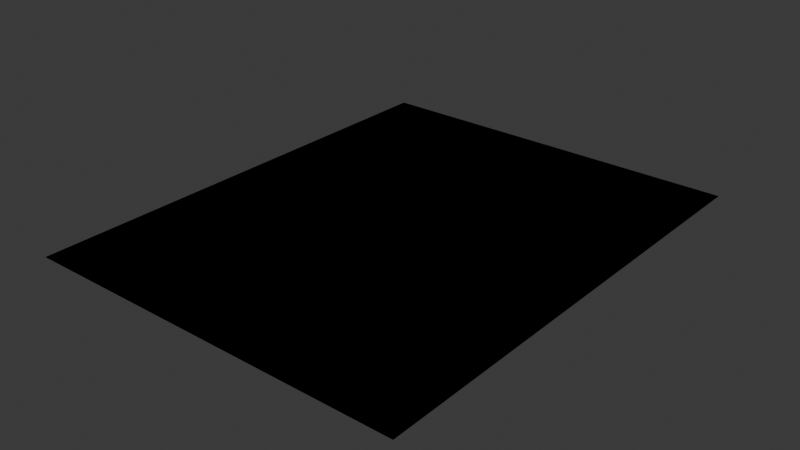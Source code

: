 # Source: scroll_fixed.blend  (saved by Blender 4.0.36; exported with 4.5.12 LTS)
import bpy
from mathutils import Matrix  # noqa: F401  (used for matrix-valued properties, if any)

bpy.ops.wm.read_factory_settings(use_empty=True)
scene = bpy.context.scene
scene.name = 'Scene'

# ---- collections
col_collection = bpy.data.collections.new('Collection'); scene.collection.children.link(col_collection)

# ---- node groups
ng_auto_smooth = bpy.data.node_groups.new('Auto Smooth', 'GeometryNodeTree')
_s = ng_auto_smooth.interface.new_socket(name='Geometry', in_out='OUTPUT', socket_type='NodeSocketGeometry')
_s = ng_auto_smooth.interface.new_socket(name='Geometry', in_out='INPUT', socket_type='NodeSocketGeometry')
_s = ng_auto_smooth.interface.new_socket(name='Angle', in_out='INPUT', socket_type='NodeSocketFloat')
_s.subtype = 'ANGLE'
_s.min_value = 0.0
_s.max_value = 3.142
ng_auto_smooth.is_modifier = True
_N = ng_auto_smooth.nodes; _L = ng_auto_smooth.links
n0 = _N.new('NodeGroupOutput'); n0.name = 'Group Output'; n0.location = (480, -100)
n1 = _N.new('NodeGroupInput'); n1.name = 'Group Input'; n1.location = (-420, -300)
n2 = _N.new('NodeGroupInput'); n2.name = 'Group Input.001'; n2.location = (-60, -100)
n3 = _N.new('GeometryNodeSetShadeSmooth'); n3.name = 'Set Shade Smooth'; n3.location = (120, -100)
n3.domain = 'EDGE'
n4 = _N.new('GeometryNodeSetShadeSmooth'); n4.name = 'Set Shade Smooth.001'; n4.location = (300, -100)
n5 = _N.new('GeometryNodeInputMeshEdgeAngle'); n5.name = 'Edge Angle'; n5.location = (-420, -220)
n6 = _N.new('GeometryNodeInputEdgeSmooth'); n6.name = 'Is Edge Smooth'; n6.location = (-60, -160)
n7 = _N.new('GeometryNodeInputShadeSmooth'); n7.name = 'Is Face Smooth'; n7.location = (-240, -340)
n8 = _N.new('FunctionNodeBooleanMath'); n8.name = 'Boolean Math'; n8.location = (-60, -220)
n9 = _N.new('FunctionNodeCompare'); n9.name = 'Compare'; n9.location = (-240, -180)
n9.operation = 'LESS_EQUAL'
_L.new(n5.outputs[0], n9.inputs[0])
_L.new(n4.outputs[0], n0.inputs[0])
_L.new(n1.outputs[1], n9.inputs[1])
_L.new(n9.outputs[0], n8.inputs[0])
_L.new(n7.outputs[0], n8.inputs[1])
_L.new(n2.outputs[0], n3.inputs[0])
_L.new(n6.outputs[0], n3.inputs[1])
_L.new(n3.outputs[0], n4.inputs[0])
_L.new(n8.outputs[0], n3.inputs[2])
n0.is_active_output = True

# ---- world
world_world = bpy.data.worlds.new('World'); scene.world = world_world
world_world.use_nodes = True; world_world.node_tree.nodes.clear()
_N = world_world.node_tree.nodes; _L = world_world.node_tree.links
n0 = _N.new('ShaderNodeOutputWorld'); n0.name = 'World Output'; n0.location = (300, 300)
n1 = _N.new('ShaderNodeBackground'); n1.name = 'Background'; n1.location = (10, 300)
n1.inputs[0].default_value = (0.05088, 0.05088, 0.05088, 1.0)
_L.new(n1.outputs[0], n0.inputs[0])
n0.is_active_output = True
world_world.color = (0.05088, 0.05088, 0.05088)
world_world.use_sun_shadow = False
world_world.sun_shadow_jitter_overblur = 0.0

# ---- meshes
me_plane_002 = bpy.data.meshes.new('Plane.002')
me_plane_002.from_pydata([(-1.782, 0.06551, 0.0), (1.782, 0.06551, 0.0), (-1.782, -0.03973, 0.0), (-1.782, -0.1375, 0.0), (-1.782, -0.2352, 0.0), (-1.782, -0.3329, 0.0), (-1.782, -0.4306, 0.0), (-1.782, -0.5284, 0.0), (-1.782, -0.6261, 0.0), (-1.782, -0.7238, 0.0), (-1.782, -0.8215, 0.0), (-1.782, -0.9192, 0.0), (-1.782, -1.017, 0.0), (-1.782, -1.115, 0.0), (-1.782, -1.212, 0.0), (-1.782, -1.31, 0.0), (-1.782, -1.408, 0.0), (-1.782, -1.506, 0.0), (-1.782, -1.603, 0.0), (-1.782, -1.701, 0.0), (-1.782, -1.799, 0.0), (-1.782, -1.896, 0.0), (-1.782, -1.994, 0.0), (-1.782, -2.092, 0.0), (-1.782, -2.19, 0.0), (-1.782, -2.287, 0.0), (-1.782, -2.385, 0.0), (-1.782, -2.483, 0.0), (-1.782, -2.581, 0.0), (-1.782, -2.678, 0.0), (-1.782, -2.776, 0.0), (-1.782, -2.874, 0.0), (-1.782, -2.971, 0.0), (-1.782, -3.069, 0.0), (-1.782, -3.167, 0.0), (-1.782, -3.265, 0.0), (-1.782, -3.362, 0.0), (-1.782, -3.46, 0.0), (-1.782, -3.558, 0.0), (-1.782, -3.656, 0.0), (-1.782, -3.753, 0.0), (-1.782, -3.851, 0.0), (-1.782, -3.949, 0.0), (-1.782, -4.046, 0.0), (-1.782, -4.144, 0.0), (-1.782, -4.242, 0.0), (-1.782, -4.34, 0.0), (1.782, -4.34, 0.0), (1.782, -4.242, 0.0), (1.782, -4.144, 0.0), (1.782, -4.046, 0.0), (1.782, -3.949, 0.0), (1.782, -3.851, 0.0), (1.782, -3.753, 0.0), (1.782, -3.656, 0.0), (1.782, -3.558, 0.0), (1.782, -3.46, 0.0), (1.782, -3.362, 0.0), (1.782, -3.265, 0.0), (1.782, -3.167, 0.0), (1.782, -3.069, 0.0), (1.782, -2.971, 0.0), (1.782, -2.874, 0.0), (1.782, -2.776, 0.0), (1.782, -2.678, 0.0), (1.782, -2.581, 0.0), (1.782, -2.483, 0.0), (1.782, -2.385, 0.0), (1.782, -2.287, 0.0), (1.782, -2.19, 0.0), (1.782, -2.092, 0.0), (1.782, -1.994, 0.0), (1.782, -1.896, 0.0), (1.782, -1.799, 0.0), (1.782, -1.701, 0.0), (1.782, -1.603, 0.0), (1.782, -1.506, 0.0), (1.782, -1.408, 0.0), (1.782, -1.31, 0.0), (1.782, -1.212, 0.0), (1.782, -1.115, 0.0), (1.782, -1.017, 0.0), (1.782, -0.9192, 0.0), (1.782, -0.8215, 0.0), (1.782, -0.7238, 0.0), (1.782, -0.6261, 0.0), (1.782, -0.5284, 0.0), (1.782, -0.4306, 0.0), (1.782, -0.3329, 0.0), (1.782, -0.2352, 0.0), (1.782, -0.1375, 0.0), (1.782, -0.03973, 0.0), (1.782, -0.03973, 0.0), (1.782, 0.06551, 0.0), (-1.782, 0.06551, 0.0), (-1.782, -0.03973, 0.0), (-1.782, -0.1375, 0.0), (-1.782, -0.2352, 0.0), (-1.782, -0.3329, 0.0), (-1.782, -0.4306, 0.0), (-1.782, -0.5284, 0.0), (-1.782, -0.6261, 0.0), (-1.782, -0.7238, 0.0), (-1.782, -0.8215, 0.0), (-1.782, -0.9192, 0.0), (-1.782, -1.017, 0.0), (-1.782, -1.115, 0.0), (-1.782, -1.212, 0.0), (-1.782, -1.31, 0.0), (-1.782, -1.408, 0.0), (-1.782, -1.506, 0.0), (-1.782, -1.603, 0.0), (-1.782, -1.701, 0.0), (-1.782, -1.799, 0.0), (-1.782, -1.896, 0.0), (-1.782, -1.994, 0.0), (-1.782, -2.092, 0.0), (-1.782, -2.19, 0.0), (-1.782, -2.287, 0.0), (-1.782, -2.385, 0.0), (-1.782, -2.483, 0.0), (-1.782, -2.581, 0.0), (-1.782, -2.678, 0.0), (-1.782, -2.776, 0.0), (-1.782, -2.874, 0.0), (-1.782, -2.971, 0.0), (-1.782, -3.069, 0.0), (-1.782, -3.167, 0.0), (-1.782, -3.265, 0.0), (-1.782, -3.362, 0.0), (-1.782, -3.46, 0.0), (-1.782, -3.558, 0.0), (-1.782, -3.656, 0.0), (-1.782, -3.753, 0.0), (-1.782, -3.851, 0.0), (-1.782, -3.949, 0.0), (-1.782, -4.046, 0.0), (-1.782, -4.144, 0.0), (-1.782, -4.242, 0.0), (-1.782, -4.34, 0.0), (1.782, -4.34, 0.0), (1.782, -4.242, 0.0), (1.782, -4.144, 0.0), (1.782, -4.046, 0.0), (1.782, -3.949, 0.0), (1.782, -3.851, 0.0), (1.782, -3.753, 0.0), (1.782, -3.656, 0.0), (1.782, -3.558, 0.0), (1.782, -3.46, 0.0), (1.782, -3.362, 0.0), (1.782, -3.265, 0.0), (1.782, -3.167, 0.0), (1.782, -3.069, 0.0), (1.782, -2.971, 0.0), (1.782, -2.874, 0.0), (1.782, -2.776, 0.0), (1.782, -2.678, 0.0), (1.782, -2.581, 0.0), (1.782, -2.483, 0.0), (1.782, -2.385, 0.0), (1.782, -2.287, 0.0), (1.782, -2.19, 0.0), (1.782, -2.092, 0.0), (1.782, -1.994, 0.0), (1.782, -1.896, 0.0), (1.782, -1.799, 0.0), (1.782, -1.701, 0.0), (1.782, -1.603, 0.0), (1.782, -1.506, 0.0), (1.782, -1.408, 0.0), (1.782, -1.31, 0.0), (1.782, -1.212, 0.0), (1.782, -1.115, 0.0), (1.782, -1.017, 0.0), (1.782, -0.9192, 0.0), (1.782, -0.8215, 0.0), (1.782, -0.7238, 0.0), (1.782, -0.6261, 0.0), (1.782, -0.5284, 0.0), (1.782, -0.4306, 0.0), (1.782, -0.3329, 0.0), (1.782, -0.2352, 0.0), (1.782, -0.1375, 0.0), (1.782, -0.03973, -0.001), (1.782, 0.06551, -0.001), (-1.782, 0.06551, -0.001), (-1.782, -0.03973, -0.001), (-1.782, -0.1375, -0.001), (-1.782, -0.2352, -0.001), (-1.782, -0.3329, -0.001), (-1.782, -0.4306, -0.001), (-1.782, -0.5284, -0.001), (-1.782, -0.6261, -0.001), (-1.782, -0.7238, -0.001), (-1.782, -0.8215, -0.001), (-1.782, -0.9192, -0.001), (-1.782, -1.017, -0.001), (-1.782, -1.115, -0.001), (-1.782, -1.212, -0.001), (-1.782, -1.31, -0.001), (-1.782, -1.408, -0.001), (-1.782, -1.506, -0.001), (-1.782, -1.603, -0.001), (-1.782, -1.701, -0.001), (-1.782, -1.799, -0.001), (-1.782, -1.896, -0.001), (-1.782, -1.994, -0.001), (-1.782, -2.092, -0.001), (-1.782, -2.19, -0.001), (-1.782, -2.287, -0.001), (-1.782, -2.385, -0.001), (-1.782, -2.483, -0.001), (-1.782, -2.581, -0.001), (-1.782, -2.678, -0.001), (-1.782, -2.776, -0.001), (-1.782, -2.874, -0.001), (-1.782, -2.971, -0.001), (-1.782, -3.069, -0.001), (-1.782, -3.167, -0.001), (-1.782, -3.265, -0.001), (-1.782, -3.362, -0.001), (-1.782, -3.46, -0.001), (-1.782, -3.558, -0.001), (-1.782, -3.656, -0.001), (-1.782, -3.753, -0.001), (-1.782, -3.851, -0.001), (-1.782, -3.949, -0.001), (-1.782, -4.046, -0.001), (-1.782, -4.144, -0.001), (-1.782, -4.242, -0.001), (-1.782, -4.34, -0.001), (1.782, -4.34, -0.001), (1.782, -4.242, -0.001), (1.782, -4.144, -0.001), (1.782, -4.046, -0.001), (1.782, -3.949, -0.001), (1.782, -3.851, -0.001), (1.782, -3.753, -0.001), (1.782, -3.656, -0.001), (1.782, -3.558, -0.001), (1.782, -3.46, -0.001), (1.782, -3.362, -0.001), (1.782, -3.265, -0.001), (1.782, -3.167, -0.001), (1.782, -3.069, -0.001), (1.782, -2.971, -0.001), (1.782, -2.874, -0.001), (1.782, -2.776, -0.001), (1.782, -2.678, -0.001), (1.782, -2.581, -0.001), (1.782, -2.483, -0.001), (1.782, -2.385, -0.001), (1.782, -2.287, -0.001), (1.782, -2.19, -0.001), (1.782, -2.092, -0.001), (1.782, -1.994, -0.001), (1.782, -1.896, -0.001), (1.782, -1.799, -0.001), (1.782, -1.701, -0.001), (1.782, -1.603, -0.001), (1.782, -1.506, -0.001), (1.782, -1.408, -0.001), (1.782, -1.31, -0.001), (1.782, -1.212, -0.001), (1.782, -1.115, -0.001), (1.782, -1.017, -0.001), (1.782, -0.9192, -0.001), (1.782, -0.8215, -0.001), (1.782, -0.7238, -0.001), (1.782, -0.6261, -0.001), (1.782, -0.5284, -0.001), (1.782, -0.4306, -0.001), (1.782, -0.3329, -0.001), (1.782, -0.2352, -0.001), (1.782, -0.1375, -0.001), (1.782, -0.03973, -0.001), (1.782, 0.06551, -0.001), (-1.782, 0.06551, -0.001), (-1.782, -0.03973, -0.001), (-1.782, -0.1375, -0.001), (-1.782, -0.2352, -0.001), (-1.782, -0.3329, -0.001), (-1.782, -0.4306, -0.001), (-1.782, -0.5284, -0.001), (-1.782, -0.6261, -0.001), (-1.782, -0.7238, -0.001), (-1.782, -0.8215, -0.001), (-1.782, -0.9192, -0.001), (-1.782, -1.017, -0.001), (-1.782, -1.115, -0.001), (-1.782, -1.212, -0.001), (-1.782, -1.31, -0.001), (-1.782, -1.408, -0.001), (-1.782, -1.506, -0.001), (-1.782, -1.603, -0.001), (-1.782, -1.701, -0.001), (-1.782, -1.799, -0.001), (-1.782, -1.896, -0.001), (-1.782, -1.994, -0.001), (-1.782, -2.092, -0.001), (-1.782, -2.19, -0.001), (-1.782, -2.287, -0.001), (-1.782, -2.385, -0.001), (-1.782, -2.483, -0.001), (-1.782, -2.581, -0.001), (-1.782, -2.678, -0.001), (-1.782, -2.776, -0.001), (-1.782, -2.874, -0.001), (-1.782, -2.971, -0.001), (-1.782, -3.069, -0.001), (-1.782, -3.167, -0.001), (-1.782, -3.265, -0.001), (-1.782, -3.362, -0.001), (-1.782, -3.46, -0.001), (-1.782, -3.558, -0.001), (-1.782, -3.656, -0.001), (-1.782, -3.753, -0.001), (-1.782, -3.851, -0.001), (-1.782, -3.949, -0.001), (-1.782, -4.046, -0.001), (-1.782, -4.144, -0.001), (-1.782, -4.242, -0.001), (-1.782, -4.34, -0.001), (1.782, -4.34, -0.001), (1.782, -4.242, -0.001), (1.782, -4.144, -0.001), (1.782, -4.046, -0.001), (1.782, -3.949, -0.001), (1.782, -3.851, -0.001), (1.782, -3.753, -0.001), (1.782, -3.656, -0.001), (1.782, -3.558, -0.001), (1.782, -3.46, -0.001), (1.782, -3.362, -0.001), (1.782, -3.265, -0.001), (1.782, -3.167, -0.001), (1.782, -3.069, -0.001), (1.782, -2.971, -0.001), (1.782, -2.874, -0.001), (1.782, -2.776, -0.001), (1.782, -2.678, -0.001), (1.782, -2.581, -0.001), (1.782, -2.483, -0.001), (1.782, -2.385, -0.001), (1.782, -2.287, -0.001), (1.782, -2.19, -0.001), (1.782, -2.092, -0.001), (1.782, -1.994, -0.001), (1.782, -1.896, -0.001), (1.782, -1.799, -0.001), (1.782, -1.701, -0.001), (1.782, -1.603, -0.001), (1.782, -1.506, -0.001), (1.782, -1.408, -0.001), (1.782, -1.31, -0.001), (1.782, -1.212, -0.001), (1.782, -1.115, -0.001), (1.782, -1.017, -0.001), (1.782, -0.9192, -0.001), (1.782, -0.8215, -0.001), (1.782, -0.7238, -0.001), (1.782, -0.6261, -0.001), (1.782, -0.5284, -0.001), (1.782, -0.4306, -0.001), (1.782, -0.3329, -0.001), (1.782, -0.2352, -0.001), (1.782, -0.1375, -0.001)], [], [(2, 91, 1, 0), (46, 47, 48, 45), (45, 48, 49, 44), (44, 49, 50, 43), (43, 50, 51, 42), (42, 51, 52, 41), (41, 52, 53, 40), (40, 53, 54, 39), (39, 54, 55, 38), (38, 55, 56, 37), (37, 56, 57, 36), (36, 57, 58, 35), (35, 58, 59, 34), (34, 59, 60, 33), (33, 60, 61, 32), (32, 61, 62, 31), (31, 62, 63, 30), (30, 63, 64, 29), (29, 64, 65, 28), (28, 65, 66, 27), (27, 66, 67, 26), (26, 67, 68, 25), (25, 68, 69, 24), (24, 69, 70, 23), (23, 70, 71, 22), (22, 71, 72, 21), (21, 72, 73, 20), (20, 73, 74, 19), (19, 74, 75, 18), (18, 75, 76, 17), (17, 76, 77, 16), (16, 77, 78, 15), (15, 78, 79, 14), (14, 79, 80, 13), (13, 80, 81, 12), (12, 81, 82, 11), (11, 82, 83, 10), (10, 83, 84, 9), (9, 84, 85, 8), (8, 85, 86, 7), (7, 86, 87, 6), (6, 87, 88, 5), (5, 88, 89, 4), (4, 89, 90, 3), (3, 90, 91, 2), (95, 94, 93, 92), (139, 138, 141, 140), (138, 137, 142, 141), (137, 136, 143, 142), (136, 135, 144, 143), (135, 134, 145, 144), (134, 133, 146, 145), (133, 132, 147, 146), (132, 131, 148, 147), (131, 130, 149, 148), (130, 129, 150, 149), (129, 128, 151, 150), (128, 127, 152, 151), (127, 126, 153, 152), (126, 125, 154, 153), (125, 124, 155, 154), (124, 123, 156, 155), (123, 122, 157, 156), (122, 121, 158, 157), (121, 120, 159, 158), (120, 119, 160, 159), (119, 118, 161, 160), (118, 117, 162, 161), (117, 116, 163, 162), (116, 115, 164, 163), (115, 114, 165, 164), (114, 113, 166, 165), (113, 112, 167, 166), (112, 111, 168, 167), (111, 110, 169, 168), (110, 109, 170, 169), (109, 108, 171, 170), (108, 107, 172, 171), (107, 106, 173, 172), (106, 105, 174, 173), (105, 104, 175, 174), (104, 103, 176, 175), (103, 102, 177, 176), (102, 101, 178, 177), (101, 100, 179, 178), (100, 99, 180, 179), (99, 98, 181, 180), (98, 97, 182, 181), (97, 96, 183, 182), (96, 95, 92, 183), (85, 84, 177, 178), (59, 58, 151, 152), (32, 31, 124, 125), (6, 5, 98, 99), (86, 85, 178, 179), (60, 59, 152, 153), (33, 32, 125, 126), (7, 6, 99, 100), (87, 86, 179, 180), (61, 60, 153, 154), (34, 33, 126, 127), (8, 7, 100, 101), (88, 87, 180, 181), (62, 61, 154, 155), (35, 34, 127, 128), (9, 8, 101, 102), (89, 88, 181, 182), (63, 62, 155, 156), (36, 35, 128, 129), (10, 9, 102, 103), (90, 89, 182, 183), (64, 63, 156, 157), (37, 36, 129, 130), (11, 10, 103, 104), (91, 90, 183, 92), (65, 64, 157, 158), (38, 37, 130, 131), (12, 11, 104, 105), (47, 46, 139, 140), (66, 65, 158, 159), (39, 38, 131, 132), (13, 12, 105, 106), (67, 66, 159, 160), (40, 39, 132, 133), (14, 13, 106, 107), (68, 67, 160, 161), (41, 40, 133, 134), (15, 14, 107, 108), (69, 68, 161, 162), (42, 41, 134, 135), (16, 15, 108, 109), (70, 69, 162, 163), (43, 42, 135, 136), (17, 16, 109, 110), (71, 70, 163, 164), (44, 43, 136, 137), (18, 17, 110, 111), (72, 71, 164, 165), (45, 44, 137, 138), (19, 18, 111, 112), (73, 72, 165, 166), (46, 45, 138, 139), (20, 19, 112, 113), (74, 73, 166, 167), (48, 47, 140, 141), (21, 20, 113, 114), (75, 74, 167, 168), (49, 48, 141, 142), (22, 21, 114, 115), (76, 75, 168, 169), (50, 49, 142, 143), (23, 22, 115, 116), (77, 76, 169, 170), (51, 50, 143, 144), (24, 23, 116, 117), (78, 77, 170, 171), (52, 51, 144, 145), (25, 24, 117, 118), (79, 78, 171, 172), (53, 52, 145, 146), (26, 25, 118, 119), (1, 91, 92, 93), (80, 79, 172, 173), (54, 53, 146, 147), (27, 26, 119, 120), (0, 1, 93, 94), (81, 80, 173, 174), (55, 54, 147, 148), (28, 27, 120, 121), (2, 0, 94, 95), (82, 81, 174, 175), (56, 55, 148, 149), (29, 28, 121, 122), (3, 2, 95, 96), (83, 82, 175, 176), (57, 56, 149, 150), (30, 29, 122, 123), (4, 3, 96, 97), (84, 83, 176, 177), (58, 57, 150, 151), (31, 30, 123, 124), (5, 4, 97, 98), (187, 186, 185, 184), (231, 230, 233, 232), (230, 229, 234, 233), (229, 228, 235, 234), (228, 227, 236, 235), (227, 226, 237, 236), (226, 225, 238, 237), (225, 224, 239, 238), (224, 223, 240, 239), (223, 222, 241, 240), (222, 221, 242, 241), (221, 220, 243, 242), (220, 219, 244, 243), (219, 218, 245, 244), (218, 217, 246, 245), (217, 216, 247, 246), (216, 215, 248, 247), (215, 214, 249, 248), (214, 213, 250, 249), (213, 212, 251, 250), (212, 211, 252, 251), (211, 210, 253, 252), (210, 209, 254, 253), (209, 208, 255, 254), (208, 207, 256, 255), (207, 206, 257, 256), (206, 205, 258, 257), (205, 204, 259, 258), (204, 203, 260, 259), (203, 202, 261, 260), (202, 201, 262, 261), (201, 200, 263, 262), (200, 199, 264, 263), (199, 198, 265, 264), (198, 197, 266, 265), (197, 196, 267, 266), (196, 195, 268, 267), (195, 194, 269, 268), (194, 193, 270, 269), (193, 192, 271, 270), (192, 191, 272, 271), (191, 190, 273, 272), (190, 189, 274, 273), (189, 188, 275, 274), (188, 187, 184, 275), (279, 276, 277, 278), (323, 324, 325, 322), (322, 325, 326, 321), (321, 326, 327, 320), (320, 327, 328, 319), (319, 328, 329, 318), (318, 329, 330, 317), (317, 330, 331, 316), (316, 331, 332, 315), (315, 332, 333, 314), (314, 333, 334, 313), (313, 334, 335, 312), (312, 335, 336, 311), (311, 336, 337, 310), (310, 337, 338, 309), (309, 338, 339, 308), (308, 339, 340, 307), (307, 340, 341, 306), (306, 341, 342, 305), (305, 342, 343, 304), (304, 343, 344, 303), (303, 344, 345, 302), (302, 345, 346, 301), (301, 346, 347, 300), (300, 347, 348, 299), (299, 348, 349, 298), (298, 349, 350, 297), (297, 350, 351, 296), (296, 351, 352, 295), (295, 352, 353, 294), (294, 353, 354, 293), (293, 354, 355, 292), (292, 355, 356, 291), (291, 356, 357, 290), (290, 357, 358, 289), (289, 358, 359, 288), (288, 359, 360, 287), (287, 360, 361, 286), (286, 361, 362, 285), (285, 362, 363, 284), (284, 363, 364, 283), (283, 364, 365, 282), (282, 365, 366, 281), (281, 366, 367, 280), (280, 367, 276, 279), (270, 362, 361, 269), (244, 336, 335, 243), (217, 309, 308, 216), (191, 283, 282, 190), (271, 363, 362, 270), (245, 337, 336, 244), (218, 310, 309, 217), (192, 284, 283, 191), (272, 364, 363, 271), (246, 338, 337, 245), (219, 311, 310, 218), (193, 285, 284, 192), (273, 365, 364, 272), (247, 339, 338, 246), (220, 312, 311, 219), (194, 286, 285, 193), (274, 366, 365, 273), (248, 340, 339, 247), (221, 313, 312, 220), (195, 287, 286, 194), (275, 367, 366, 274), (249, 341, 340, 248), (222, 314, 313, 221), (196, 288, 287, 195), (184, 276, 367, 275), (250, 342, 341, 249), (223, 315, 314, 222), (197, 289, 288, 196), (232, 324, 323, 231), (251, 343, 342, 250), (224, 316, 315, 223), (198, 290, 289, 197), (252, 344, 343, 251), (225, 317, 316, 224), (199, 291, 290, 198), (253, 345, 344, 252), (226, 318, 317, 225), (200, 292, 291, 199), (254, 346, 345, 253), (227, 319, 318, 226), (201, 293, 292, 200), (255, 347, 346, 254), (228, 320, 319, 227), (202, 294, 293, 201), (256, 348, 347, 255), (229, 321, 320, 228), (203, 295, 294, 202), (257, 349, 348, 256), (230, 322, 321, 229), (204, 296, 295, 203), (258, 350, 349, 257), (231, 323, 322, 230), (205, 297, 296, 204), (259, 351, 350, 258), (233, 325, 324, 232), (206, 298, 297, 205), (260, 352, 351, 259), (234, 326, 325, 233), (207, 299, 298, 206), (261, 353, 352, 260), (235, 327, 326, 234), (208, 300, 299, 207), (262, 354, 353, 261), (236, 328, 327, 235), (209, 301, 300, 208), (263, 355, 354, 262), (237, 329, 328, 236), (210, 302, 301, 209), (264, 356, 355, 263), (238, 330, 329, 237), (211, 303, 302, 210), (185, 277, 276, 184), (265, 357, 356, 264), (239, 331, 330, 238), (212, 304, 303, 211), (186, 278, 277, 185), (266, 358, 357, 265), (240, 332, 331, 239), (213, 305, 304, 212), (187, 279, 278, 186), (267, 359, 358, 266), (241, 333, 332, 240), (214, 306, 305, 213), (188, 280, 279, 187), (268, 360, 359, 267), (242, 334, 333, 241), (215, 307, 306, 214), (189, 281, 280, 188), (269, 361, 360, 268), (243, 335, 334, 242), (216, 308, 307, 215), (190, 282, 281, 189)])
me_plane_002.polygons.foreach_set('use_smooth', [True] * 364)
_uv = me_plane_002.uv_layers.new(name='UVMap')
_uv.uv.foreach_set('vector', [0.0, 0.4881, 0.4045, 0.4881, 0.4045, 0.5, 0.0, 0.5, 0.0, 1.624e-07, 0.4045, 0.0, 0.4045, 0.01109, 0.0, 0.01109, 0.0, 0.01109, 0.4045, 0.01109, 0.4045, 0.02218, 0.0, 0.02218, 0.0, 0.02218, 0.4045, 0.02218, 0.4045, 0.03328, 0.0, 0.03328, 0.0, 0.03328, 0.4045, 0.03328, 0.4045, 0.04437, 0.0, 0.04437, 0.0, 0.04437, 0.4045, 0.04437, 0.4045, 0.05546, 0.0, 0.05546, 0.0, 0.05546, 0.4045, 0.05546, 0.4045, 0.06655, 0.0, 0.06655, 0.0, 0.06655, 0.4045, 0.06655, 0.4045, 0.07765, 0.0, 0.07765, 0.0, 0.07765, 0.4045, 0.07765, 0.4045, 0.08874, 0.0, 0.08874, 0.0, 0.08874, 0.4045, 0.08874, 0.4045, 0.09983, 0.0, 0.09983, 0.0, 0.09983, 0.4045, 0.09983, 0.4045, 0.1109, 0.0, 0.1109, 0.0, 0.1109, 0.4045, 0.1109, 0.4045, 0.122, 0.0, 0.122, 0.0, 0.122, 0.4045, 0.122, 0.4045, 0.1331, 0.0, 0.1331, 0.0, 0.1331, 0.4045, 0.1331, 0.4045, 0.1442, 0.0, 0.1442, 0.0, 0.1442, 0.4045, 0.1442, 0.4045, 0.1553, 0.0, 0.1553, 0.0, 0.1553, 0.4045, 0.1553, 0.4045, 0.1664, 0.0, 0.1664, 0.0, 0.1664, 0.4045, 0.1664, 0.4045, 0.1775, 0.0, 0.1775, 0.0, 0.1775, 0.4045, 0.1775, 0.4045, 0.1886, 0.0, 0.1886, 0.0, 0.1886, 0.4045, 0.1886, 0.4045, 0.1997, 0.0, 0.1997, 0.0, 0.1997, 0.4045, 0.1997, 0.4045, 0.2108, 0.0, 0.2108, 0.0, 0.2108, 0.4045, 0.2108, 0.4045, 0.2218, 0.0, 0.2218, 0.0, 0.2218, 0.4045, 0.2218, 0.4045, 0.2329, 0.0, 0.2329, 0.0, 0.2329, 0.4045, 0.2329, 0.4045, 0.244, 0.0, 0.244, 0.0, 0.244, 0.4045, 0.244, 0.4045, 0.2551, 0.0, 0.2551, 0.0, 0.2551, 0.4045, 0.2551, 0.4045, 0.2662, 0.0, 0.2662, 0.0, 0.2662, 0.4045, 0.2662, 0.4045, 0.2773, 0.0, 0.2773, 0.0, 0.2773, 0.4045, 0.2773, 0.4045, 0.2884, 0.0, 0.2884, 0.0, 0.2884, 0.4045, 0.2884, 0.4045, 0.2995, 0.0, 0.2995, 0.0, 0.2995, 0.4045, 0.2995, 0.4045, 0.3106, 0.0, 0.3106, 0.0, 0.3106, 0.4045, 0.3106, 0.4045, 0.3217, 0.0, 0.3217, 0.0, 0.3217, 0.4045, 0.3217, 0.4045, 0.3328, 0.0, 0.3328, 0.0, 0.3328, 0.4045, 0.3328, 0.4045, 0.3439, 0.0, 0.3439, 0.0, 0.3439, 0.4045, 0.3439, 0.4045, 0.3549, 0.0, 0.3549, 0.0, 0.3549, 0.4045, 0.3549, 0.4045, 0.366, 0.0, 0.366, 0.0, 0.366, 0.4045, 0.366, 0.4045, 0.3771, 0.0, 0.3771, 0.0, 0.3771, 0.4045, 0.3771, 0.4045, 0.3882, 0.0, 0.3882, 0.0, 0.3882, 0.4045, 0.3882, 0.4045, 0.3993, 0.0, 0.3993, 0.0, 0.3993, 0.4045, 0.3993, 0.4045, 0.4104, 0.0, 0.4104, 0.0, 0.4104, 0.4045, 0.4104, 0.4045, 0.4215, 0.0, 0.4215, 0.0, 0.4215, 0.4045, 0.4215, 0.4045, 0.4326, 0.0, 0.4326, 0.0, 0.4326, 0.4045, 0.4326, 0.4045, 0.4437, 0.0, 0.4437, 0.0, 0.4437, 0.4045, 0.4437, 0.4045, 0.4548, 0.0, 0.4548, 0.0, 0.4548, 0.4045, 0.4548, 0.4045, 0.4659, 0.0, 0.4659, 0.0, 0.4659, 0.4045, 0.4659, 0.4045, 0.477, 0.0, 0.477, 0.0, 0.477, 0.4045, 0.477, 0.4045, 0.4881, 0.0, 0.4881, 0.809, 0.4881, 0.809, 0.5, 0.4045, 0.5, 0.4045, 0.4881, 0.809, 1.624e-07, 0.809, 0.01109, 0.4045, 0.01109, 0.4045, 0.0, 0.809, 0.01109, 0.809, 0.02218, 0.4045, 0.02218, 0.4045, 0.01109, 0.809, 0.02218, 0.809, 0.03328, 0.4045, 0.03328, 0.4045, 0.02218, 0.809, 0.03328, 0.809, 0.04437, 0.4045, 0.04437, 0.4045, 0.03328, 0.809, 0.04437, 0.809, 0.05546, 0.4045, 0.05546, 0.4045, 0.04437, 0.809, 0.05546, 0.809, 0.06655, 0.4045, 0.06655, 0.4045, 0.05546, 0.809, 0.06655, 0.809, 0.07765, 0.4045, 0.07765, 0.4045, 0.06655, 0.809, 0.07765, 0.809, 0.08874, 0.4045, 0.08874, 0.4045, 0.07765, 0.809, 0.08874, 0.809, 0.09983, 0.4045, 0.09983, 0.4045, 0.08874, 0.809, 0.09983, 0.809, 0.1109, 0.4045, 0.1109, 0.4045, 0.09983, 0.809, 0.1109, 0.809, 0.122, 0.4045, 0.122, 0.4045, 0.1109, 0.809, 0.122, 0.809, 0.1331, 0.4045, 0.1331, 0.4045, 0.122, 0.809, 0.1331, 0.809, 0.1442, 0.4045, 0.1442, 0.4045, 0.1331, 0.809, 0.1442, 0.809, 0.1553, 0.4045, 0.1553, 0.4045, 0.1442, 0.809, 0.1553, 0.809, 0.1664, 0.4045, 0.1664, 0.4045, 0.1553, 0.809, 0.1664, 0.809, 0.1775, 0.4045, 0.1775, 0.4045, 0.1664, 0.809, 0.1775, 0.809, 0.1886, 0.4045, 0.1886, 0.4045, 0.1775, 0.809, 0.1886, 0.809, 0.1997, 0.4045, 0.1997, 0.4045, 0.1886, 0.809, 0.1997, 0.809, 0.2108, 0.4045, 0.2108, 0.4045, 0.1997, 0.809, 0.2108, 0.809, 0.2218, 0.4045, 0.2218, 0.4045, 0.2108, 0.809, 0.2218, 0.809, 0.2329, 0.4045, 0.2329, 0.4045, 0.2218, 0.809, 0.2329, 0.809, 0.244, 0.4045, 0.244, 0.4045, 0.2329, 0.809, 0.244, 0.809, 0.2551, 0.4045, 0.2551, 0.4045, 0.244, 0.809, 0.2551, 0.809, 0.2662, 0.4045, 0.2662, 0.4045, 0.2551, 0.809, 0.2662, 0.809, 0.2773, 0.4045, 0.2773, 0.4045, 0.2662, 0.809, 0.2773, 0.809, 0.2884, 0.4045, 0.2884, 0.4045, 0.2773, 0.809, 0.2884, 0.809, 0.2995, 0.4045, 0.2995, 0.4045, 0.2884, 0.809, 0.2995, 0.809, 0.3106, 0.4045, 0.3106, 0.4045, 0.2995, 0.809, 0.3106, 0.809, 0.3217, 0.4045, 0.3217, 0.4045, 0.3106, 0.809, 0.3217, 0.809, 0.3328, 0.4045, 0.3328, 0.4045, 0.3217, 0.809, 0.3328, 0.809, 0.3439, 0.4045, 0.3439, 0.4045, 0.3328, 0.809, 0.3439, 0.809, 0.3549, 0.4045, 0.3549, 0.4045, 0.3439, 0.809, 0.3549, 0.809, 0.366, 0.4045, 0.366, 0.4045, 0.3549, 0.809, 0.366, 0.809, 0.3771, 0.4045, 0.3771, 0.4045, 0.366, 0.809, 0.3771, 0.809, 0.3882, 0.4045, 0.3882, 0.4045, 0.3771, 0.809, 0.3882, 0.809, 0.3993, 0.4045, 0.3993, 0.4045, 0.3882, 0.809, 0.3993, 0.809, 0.4104, 0.4045, 0.4104, 0.4045, 0.3993, 0.809, 0.4104, 0.809, 0.4215, 0.4045, 0.4215, 0.4045, 0.4104, 0.809, 0.4215, 0.809, 0.4326, 0.4045, 0.4326, 0.4045, 0.4215, 0.809, 0.4326, 0.809, 0.4437, 0.4045, 0.4437, 0.4045, 0.4326, 0.809, 0.4437, 0.809, 0.4548, 0.4045, 0.4548, 0.4045, 0.4437, 0.809, 0.4548, 0.809, 0.4659, 0.4045, 0.4659, 0.4045, 0.4548, 0.809, 0.4659, 0.809, 0.477, 0.4045, 0.477, 0.4045, 0.4659, 0.809, 0.477, 0.809, 0.4881, 0.4045, 0.4881, 0.4045, 0.477, 0.809, 0.0, 0.809, 0.0, 0.809, 0.0, 0.809, 0.0, 0.809, 0.0, 0.809, 0.0, 0.809, 0.0, 0.809, 0.0, 0.809, 0.0, 0.809, 0.0, 0.809, 0.0, 0.809, 0.0, 0.809, 0.0, 0.809, 0.0, 0.809, 0.0, 0.809, 0.0, 0.809, 0.0, 0.809, 0.0, 0.809, 0.0, 0.809, 0.0, 0.809, 0.0, 0.809, 0.0, 0.809, 0.0, 0.809, 0.0, 0.809, 0.0, 0.809, 0.0, 0.809, 0.0, 0.809, 0.0, 0.809, 0.0, 0.809, 0.0, 0.809, 0.0, 0.809, 0.0, 0.809, 0.0, 0.809, 0.0, 0.809, 0.0, 0.809, 0.0, 0.809, 0.0, 0.809, 0.0, 0.809, 0.0, 0.809, 0.0, 0.809, 0.0, 0.809, 0.0, 0.809, 0.0, 0.809, 0.0, 0.809, 0.0, 0.809, 0.0, 0.809, 0.0, 0.809, 0.0, 0.809, 0.0, 0.809, 0.0, 0.809, 0.0, 0.809, 0.0, 0.809, 0.0, 0.809, 0.0, 0.809, 0.0, 0.809, 0.0, 0.809, 0.0, 0.809, 0.0, 0.809, 0.0, 0.809, 0.0, 0.809, 0.0, 0.809, 0.0, 0.809, 0.0, 0.809, 0.0, 0.809, 0.0, 0.809, 0.0, 0.809, 0.0, 0.809, 0.0, 0.809, 0.0, 0.809, 0.0, 0.809, 0.0, 0.809, 0.0, 0.809, 0.0, 0.809, 0.0, 0.809, 0.0, 0.809, 0.0, 0.809, 0.0, 0.809, 0.0, 0.809, 0.0, 0.809, 0.0, 0.809, 0.0, 0.809, 0.0, 0.809, 0.0, 0.809, 0.0, 0.809, 0.0, 0.809, 0.0, 0.809, 0.0, 0.809, 0.0, 0.809, 0.0, 0.809, 0.0, 0.809, 0.0, 0.809, 0.0, 0.809, 0.0, 0.809, 0.0, 0.809, 0.0, 0.809, 0.0, 0.809, 0.0, 0.809, 0.0, 0.809, 0.0, 0.809, 0.0, 0.809, 0.0, 0.809, 0.0, 0.809, 0.0, 0.809, 0.0, 0.809, 0.0, 0.809, 0.0, 0.809, 0.0, 0.809, 0.0, 0.809, 0.0, 0.809, 0.0, 0.809, 0.0, 0.809, 0.0, 0.809, 0.0, 0.809, 0.0, 0.809, 0.0, 0.809, 0.0, 0.809, 0.0, 0.809, 0.0, 0.809, 0.0, 0.809, 0.0, 0.809, 0.0, 0.809, 0.0, 0.809, 0.0, 0.809, 0.0, 0.809, 0.0, 0.809, 0.0, 0.809, 0.0, 0.809, 0.0, 0.809, 0.0, 0.809, 0.0, 0.809, 0.0, 0.809, 0.0, 0.809, 0.0, 0.809, 0.0, 0.809, 0.0, 0.809, 0.0, 0.809, 0.0, 0.809, 0.0, 0.809, 0.0, 0.809, 0.0, 0.809, 0.0, 0.809, 0.0, 0.809, 0.0, 0.809, 0.0, 0.809, 0.0, 0.809, 0.0, 0.809, 0.0, 0.809, 0.0, 0.809, 0.0, 0.809, 0.0, 0.809, 0.0, 0.809, 0.0, 0.809, 0.0, 0.809, 0.0, 0.809, 0.0, 0.809, 0.0, 0.809, 0.0, 0.809, 0.0, 0.809, 0.0, 0.809, 0.0, 0.809, 0.0, 0.809, 0.0, 0.809, 0.0, 0.809, 0.0, 0.809, 0.0, 0.809, 0.0, 0.809, 0.0, 0.809, 0.0, 0.809, 0.0, 0.809, 0.0, 0.809, 0.0, 0.809, 0.0, 0.809, 0.0, 0.809, 0.0, 0.809, 0.0, 0.809, 0.0, 0.809, 0.0, 0.809, 0.0, 0.809, 0.0, 0.809, 0.0, 0.809, 0.0, 0.809, 0.0, 0.809, 0.0, 0.809, 0.0, 0.809, 0.0, 0.809, 0.0, 0.809, 0.0, 0.809, 0.0, 0.809, 0.0, 0.809, 0.0, 0.809, 0.0, 0.809, 0.0, 0.809, 0.0, 0.809, 0.0, 0.809, 0.0, 0.809, 0.0, 0.809, 0.0, 0.809, 0.0, 0.809, 0.0, 0.809, 0.0, 0.809, 0.0, 0.809, 0.0, 0.809, 0.0, 0.809, 0.0, 0.809, 0.0, 0.809, 0.0, 0.809, 0.0, 0.809, 0.0, 0.809, 0.0, 0.809, 0.0, 0.809, 0.0, 0.809, 0.0, 0.809, 0.0, 0.809, 0.0, 0.809, 0.0, 0.809, 0.0, 0.809, 0.0, 0.809, 0.0, 0.809, 0.0, 0.809, 0.0, 0.809, 0.0, 0.809, 0.0, 0.809, 0.0, 0.809, 0.0, 0.809, 0.0, 0.809, 0.0, 0.809, 0.0, 0.809, 0.0, 0.809, 0.0, 0.809, 0.0, 0.809, 0.0, 0.809, 0.0, 0.809, 0.0, 0.809, 0.0, 0.809, 0.0, 0.809, 0.0, 0.809, 0.0, 0.809, 0.0, 0.809, 0.0, 0.809, 0.0, 0.809, 0.0, 0.809, 0.0, 0.809, 0.0, 0.809, 0.0, 0.809, 0.0, 0.809, 0.0, 0.809, 0.0, 0.809, 0.0, 0.809, 0.0, 0.809, 0.0, 0.809, 0.0, 0.809, 0.0, 0.809, 0.0, 0.809, 0.0, 0.809, 0.0, 0.809, 0.0, 0.809, 0.0, 0.809, 0.0, 0.809, 0.0, 0.809, 0.0, 0.809, 0.0, 0.809, 0.0, 0.809, 0.0, 0.809, 0.0, 0.809, 0.0, 0.809, 0.0, 0.809, 0.0, 0.809, 0.0, 0.809, 0.0, 0.809, 0.0, 0.809, 0.0, 0.809, 0.0, 0.809, 0.0, 0.809, 0.0, 0.809, 0.0, 0.809, 0.0, 0.809, 0.0, 0.809, 0.0, 0.809, 0.0, 0.809, 0.0, 0.809, 0.0, 0.809, 0.0, 0.809, 0.0, 0.809, 0.0, 0.809, 0.0, 0.809, 0.0, 0.809, 0.0, 0.809, 0.0, 0.809, 0.0, 0.809, 0.0, 0.809, 0.0, 0.809, 0.0, 0.809, 0.0, 0.809, 0.0, 0.809, 0.0, 0.809, 0.0, 0.809, 0.0, 0.809, 0.0, 0.809, 0.0, 0.809, 0.0, 0.809, 0.0, 0.809, 0.0, 0.809, 0.0, 0.809, 0.0, 0.809, 0.0, 0.809, 0.0, 0.809, 0.0, 0.809, 0.0, 0.809, 0.0, 0.809, 0.0, 0.809, 0.0, 0.809, 0.0, 0.809, 0.0, 0.809, 0.0, 0.809, 0.0, 0.809, 0.0, 0.809, 0.0, 0.809, 0.0, 0.809, 0.0, 0.809, 0.0, 0.809, 0.0, 0.809, 0.0, 0.809, 0.0, 0.809, 0.0, 0.809, 0.0, 0.809, 0.0, 0.809, 0.0, 0.809, 0.0, 0.809, 0.0, 0.809, 0.0, 0.809, 0.0, 0.809, 0.0, 0.809, 0.0, 0.809, 0.0, 0.809, 0.0, 0.809, 0.0, 0.809, 0.0, 0.809, 0.0, 0.809, 0.0, 0.809, 0.0, 0.809, 0.0, 0.809, 0.0, 0.809, 0.0, 0.809, 0.0, 0.809, 0.0, 0.809, 0.0, 0.809, 0.0, 0.809, 0.0, 0.809, 0.0, 0.809, 0.0, 0.809, 0.0, 0.809, 0.0, 0.809, 0.0, 0.809, 0.0, 0.809, 0.0, 0.809, 0.0, 0.809, 0.0, 0.809, 0.0, 0.809, 0.0, 0.809, 0.0, 0.809, 0.0, 0.809, 0.0, 0.809, 0.0, 0.809, 0.0, 0.809, 0.0, 0.809, 0.0, 0.809, 0.0, 0.809, 0.0, 0.4045, 0.9881, 0.4045, 1.0, 0.0, 1.0, 0.0, 0.9881, 0.4045, 0.5, 0.4045, 0.5111, 0.0, 0.5111, 0.0, 0.5, 0.4045, 0.5111, 0.4045, 0.5222, 0.0, 0.5222, 0.0, 0.5111, 0.4045, 0.5222, 0.4045, 0.5333, 0.0, 0.5333, 0.0, 0.5222, 0.4045, 0.5333, 0.4045, 0.5444, 0.0, 0.5444, 0.0, 0.5333, 0.4045, 0.5444, 0.4045, 0.5555, 0.0, 0.5555, 0.0, 0.5444, 0.4045, 0.5555, 0.4045, 0.5666, 0.0, 0.5666, 0.0, 0.5555, 0.4045, 0.5666, 0.4045, 0.5776, 0.0, 0.5776, 0.0, 0.5666, 0.4045, 0.5776, 0.4045, 0.5887, 0.0, 0.5887, 0.0, 0.5776, 0.4045, 0.5887, 0.4045, 0.5998, 0.0, 0.5998, 0.0, 0.5887, 0.4045, 0.5998, 0.4045, 0.6109, 0.0, 0.6109, 0.0, 0.5998, 0.4045, 0.6109, 0.4045, 0.622, 0.0, 0.622, 0.0, 0.6109, 0.4045, 0.622, 0.4045, 0.6331, 0.0, 0.6331, 0.0, 0.622, 0.4045, 0.6331, 0.4045, 0.6442, 0.0, 0.6442, 0.0, 0.6331, 0.4045, 0.6442, 0.4045, 0.6553, 0.0, 0.6553, 0.0, 0.6442, 0.4045, 0.6553, 0.4045, 0.6664, 0.0, 0.6664, 0.0, 0.6553, 0.4045, 0.6664, 0.4045, 0.6775, 0.0, 0.6775, 0.0, 0.6664, 0.4045, 0.6775, 0.4045, 0.6886, 0.0, 0.6886, 0.0, 0.6775, 0.4045, 0.6886, 0.4045, 0.6997, 0.0, 0.6997, 0.0, 0.6886, 0.4045, 0.6997, 0.4045, 0.7108, 0.0, 0.7108, 0.0, 0.6997, 0.4045, 0.7108, 0.4045, 0.7218, 0.0, 0.7218, 0.0, 0.7108, 0.4045, 0.7218, 0.4045, 0.7329, 0.0, 0.7329, 0.0, 0.7218, 0.4045, 0.7329, 0.4045, 0.744, 0.0, 0.744, 0.0, 0.7329, 0.4045, 0.744, 0.4045, 0.7551, 0.0, 0.7551, 0.0, 0.744, 0.4045, 0.7551, 0.4045, 0.7662, 0.0, 0.7662, 0.0, 0.7551, 0.4045, 0.7662, 0.4045, 0.7773, 0.0, 0.7773, 0.0, 0.7662, 0.4045, 0.7773, 0.4045, 0.7884, 0.0, 0.7884, 0.0, 0.7773, 0.4045, 0.7884, 0.4045, 0.7995, 0.0, 0.7995, 0.0, 0.7884, 0.4045, 0.7995, 0.4045, 0.8106, 0.0, 0.8106, 0.0, 0.7995, 0.4045, 0.8106, 0.4045, 0.8217, 0.0, 0.8217, 0.0, 0.8106, 0.4045, 0.8217, 0.4045, 0.8328, 0.0, 0.8328, 0.0, 0.8217, 0.4045, 0.8328, 0.4045, 0.8439, 0.0, 0.8439, 0.0, 0.8328, 0.4045, 0.8439, 0.4045, 0.8549, 0.0, 0.8549, 0.0, 0.8439, 0.4045, 0.8549, 0.4045, 0.866, 0.0, 0.866, 0.0, 0.8549, 0.4045, 0.866, 0.4045, 0.8771, 0.0, 0.8771, 0.0, 0.866, 0.4045, 0.8771, 0.4045, 0.8882, 0.0, 0.8882, 0.0, 0.8771, 0.4045, 0.8882, 0.4045, 0.8993, 0.0, 0.8993, 0.0, 0.8882, 0.4045, 0.8993, 0.4045, 0.9104, 0.0, 0.9104, 0.0, 0.8993, 0.4045, 0.9104, 0.4045, 0.9215, 0.0, 0.9215, 0.0, 0.9104, 0.4045, 0.9215, 0.4045, 0.9326, 0.0, 0.9326, 0.0, 0.9215, 0.4045, 0.9326, 0.4045, 0.9437, 0.0, 0.9437, 0.0, 0.9326, 0.4045, 0.9437, 0.4045, 0.9548, 0.0, 0.9548, 0.0, 0.9437, 0.4045, 0.9548, 0.4045, 0.9659, 0.0, 0.9659, 0.0, 0.9548, 0.4045, 0.9659, 0.4045, 0.977, 0.0, 0.977, 0.0, 0.9659, 0.4045, 0.977, 0.4045, 0.9881, 0.0, 0.9881, 0.0, 0.977, 0.4045, 0.9881, 0.809, 0.9881, 0.809, 1.0, 0.4045, 1.0, 0.4045, 0.5, 0.809, 0.5, 0.809, 0.5111, 0.4045, 0.5111, 0.4045, 0.5111, 0.809, 0.5111, 0.809, 0.5222, 0.4045, 0.5222, 0.4045, 0.5222, 0.809, 0.5222, 0.809, 0.5333, 0.4045, 0.5333, 0.4045, 0.5333, 0.809, 0.5333, 0.809, 0.5444, 0.4045, 0.5444, 0.4045, 0.5444, 0.809, 0.5444, 0.809, 0.5555, 0.4045, 0.5555, 0.4045, 0.5555, 0.809, 0.5555, 0.809, 0.5666, 0.4045, 0.5666, 0.4045, 0.5666, 0.809, 0.5666, 0.809, 0.5776, 0.4045, 0.5776, 0.4045, 0.5776, 0.809, 0.5776, 0.809, 0.5887, 0.4045, 0.5887, 0.4045, 0.5887, 0.809, 0.5887, 0.809, 0.5998, 0.4045, 0.5998, 0.4045, 0.5998, 0.809, 0.5998, 0.809, 0.6109, 0.4045, 0.6109, 0.4045, 0.6109, 0.809, 0.6109, 0.809, 0.622, 0.4045, 0.622, 0.4045, 0.622, 0.809, 0.622, 0.809, 0.6331, 0.4045, 0.6331, 0.4045, 0.6331, 0.809, 0.6331, 0.809, 0.6442, 0.4045, 0.6442, 0.4045, 0.6442, 0.809, 0.6442, 0.809, 0.6553, 0.4045, 0.6553, 0.4045, 0.6553, 0.809, 0.6553, 0.809, 0.6664, 0.4045, 0.6664, 0.4045, 0.6664, 0.809, 0.6664, 0.809, 0.6775, 0.4045, 0.6775, 0.4045, 0.6775, 0.809, 0.6775, 0.809, 0.6886, 0.4045, 0.6886, 0.4045, 0.6886, 0.809, 0.6886, 0.809, 0.6997, 0.4045, 0.6997, 0.4045, 0.6997, 0.809, 0.6997, 0.809, 0.7108, 0.4045, 0.7108, 0.4045, 0.7108, 0.809, 0.7108, 0.809, 0.7218, 0.4045, 0.7218, 0.4045, 0.7218, 0.809, 0.7218, 0.809, 0.7329, 0.4045, 0.7329, 0.4045, 0.7329, 0.809, 0.7329, 0.809, 0.744, 0.4045, 0.744, 0.4045, 0.744, 0.809, 0.744, 0.809, 0.7551, 0.4045, 0.7551, 0.4045, 0.7551, 0.809, 0.7551, 0.809, 0.7662, 0.4045, 0.7662, 0.4045, 0.7662, 0.809, 0.7662, 0.809, 0.7773, 0.4045, 0.7773, 0.4045, 0.7773, 0.809, 0.7773, 0.809, 0.7884, 0.4045, 0.7884, 0.4045, 0.7884, 0.809, 0.7884, 0.809, 0.7995, 0.4045, 0.7995, 0.4045, 0.7995, 0.809, 0.7995, 0.809, 0.8106, 0.4045, 0.8106, 0.4045, 0.8106, 0.809, 0.8106, 0.809, 0.8217, 0.4045, 0.8217, 0.4045, 0.8217, 0.809, 0.8217, 0.809, 0.8328, 0.4045, 0.8328, 0.4045, 0.8328, 0.809, 0.8328, 0.809, 0.8439, 0.4045, 0.8439, 0.4045, 0.8439, 0.809, 0.8439, 0.809, 0.8549, 0.4045, 0.8549, 0.4045, 0.8549, 0.809, 0.8549, 0.809, 0.866, 0.4045, 0.866, 0.4045, 0.866, 0.809, 0.866, 0.809, 0.8771, 0.4045, 0.8771, 0.4045, 0.8771, 0.809, 0.8771, 0.809, 0.8882, 0.4045, 0.8882, 0.4045, 0.8882, 0.809, 0.8882, 0.809, 0.8993, 0.4045, 0.8993, 0.4045, 0.8993, 0.809, 0.8993, 0.809, 0.9104, 0.4045, 0.9104, 0.4045, 0.9104, 0.809, 0.9104, 0.809, 0.9215, 0.4045, 0.9215, 0.4045, 0.9215, 0.809, 0.9215, 0.809, 0.9326, 0.4045, 0.9326, 0.4045, 0.9326, 0.809, 0.9326, 0.809, 0.9437, 0.4045, 0.9437, 0.4045, 0.9437, 0.809, 0.9437, 0.809, 0.9548, 0.4045, 0.9548, 0.4045, 0.9548, 0.809, 0.9548, 0.809, 0.9659, 0.4045, 0.9659, 0.4045, 0.9659, 0.809, 0.9659, 0.809, 0.977, 0.4045, 0.977, 0.4045, 0.977, 0.809, 0.977, 0.809, 0.9881, 0.4045, 0.9881, 0.809, 0.0, 0.809, 0.0, 0.809, 0.0, 0.809, 0.0, 0.809, 0.0, 0.809, 0.0, 0.809, 0.0, 0.809, 0.0, 0.809, 0.0, 0.809, 0.0, 0.809, 0.0, 0.809, 0.0, 0.809, 0.0, 0.809, 0.0, 0.809, 0.0, 0.809, 0.0, 0.809, 0.0, 0.809, 0.0, 0.809, 0.0, 0.809, 0.0, 0.809, 0.0, 0.809, 0.0, 0.809, 0.0, 0.809, 0.0, 0.809, 0.0, 0.809, 0.0, 0.809, 0.0, 0.809, 0.0, 0.809, 0.0, 0.809, 0.0, 0.809, 0.0, 0.809, 0.0, 0.809, 0.0, 0.809, 0.0, 0.809, 0.0, 0.809, 0.0, 0.809, 0.0, 0.809, 0.0, 0.809, 0.0, 0.809, 0.0, 0.809, 0.0, 0.809, 0.0, 0.809, 0.0, 0.809, 0.0, 0.809, 0.0, 0.809, 0.0, 0.809, 0.0, 0.809, 0.0, 0.809, 0.0, 0.809, 0.0, 0.809, 0.0, 0.809, 0.0, 0.809, 0.0, 0.809, 0.0, 0.809, 0.0, 0.809, 0.0, 0.809, 0.0, 0.809, 0.0, 0.809, 0.0, 0.809, 0.0, 0.809, 0.0, 0.809, 0.0, 0.809, 0.0, 0.809, 0.0, 0.809, 0.0, 0.809, 0.0, 0.809, 0.0, 0.809, 0.0, 0.809, 0.0, 0.809, 0.0, 0.809, 0.0, 0.809, 0.0, 0.809, 0.0, 0.809, 0.0, 0.809, 0.0, 0.809, 0.0, 0.809, 0.0, 0.809, 0.0, 0.809, 0.0, 0.809, 0.0, 0.809, 0.0, 0.809, 0.0, 0.809, 0.0, 0.809, 0.0, 0.809, 0.0, 0.809, 0.0, 0.809, 0.0, 0.809, 0.0, 0.809, 0.0, 0.809, 0.0, 0.809, 0.0, 0.809, 0.0, 0.809, 0.0, 0.809, 0.0, 0.809, 0.0, 0.809, 0.0, 0.809, 0.0, 0.809, 0.0, 0.809, 0.0, 0.809, 0.0, 0.809, 0.0, 0.809, 0.0, 0.809, 0.0, 0.809, 0.0, 0.809, 0.0, 0.809, 0.0, 0.809, 0.0, 0.809, 0.0, 0.809, 0.0, 0.809, 0.0, 0.809, 0.0, 0.809, 0.0, 0.809, 0.0, 0.809, 0.0, 0.809, 0.0, 0.809, 0.0, 0.809, 0.0, 0.809, 0.0, 0.809, 0.0, 0.809, 0.0, 0.809, 0.0, 0.809, 0.0, 0.809, 0.0, 0.809, 0.0, 0.809, 0.0, 0.809, 0.0, 0.809, 0.0, 0.809, 0.0, 0.809, 0.0, 0.809, 0.0, 0.809, 0.0, 0.809, 0.0, 0.809, 0.0, 0.809, 0.0, 0.809, 0.0, 0.809, 0.0, 0.809, 0.0, 0.809, 0.0, 0.809, 0.0, 0.809, 0.0, 0.809, 0.0, 0.809, 0.0, 0.809, 0.0, 0.809, 0.0, 0.809, 0.0, 0.809, 0.0, 0.809, 0.0, 0.809, 0.0, 0.809, 0.0, 0.809, 0.0, 0.809, 0.0, 0.809, 0.0, 0.809, 0.0, 0.809, 0.0, 0.809, 0.0, 0.809, 0.0, 0.809, 0.0, 0.809, 0.0, 0.809, 0.0, 0.809, 0.0, 0.809, 0.0, 0.809, 0.0, 0.809, 0.0, 0.809, 0.0, 0.809, 0.0, 0.809, 0.0, 0.809, 0.0, 0.809, 0.0, 0.809, 0.0, 0.809, 0.0, 0.809, 0.0, 0.809, 0.0, 0.809, 0.0, 0.809, 0.0, 0.809, 0.0, 0.809, 0.0, 0.809, 0.0, 0.809, 0.0, 0.809, 0.0, 0.809, 0.0, 0.809, 0.0, 0.809, 0.0, 0.809, 0.0, 0.809, 0.0, 0.809, 0.0, 0.809, 0.0, 0.809, 0.0, 0.809, 0.0, 0.809, 0.0, 0.809, 0.0, 0.809, 0.0, 0.809, 0.0, 0.809, 0.0, 0.809, 0.0, 0.809, 0.0, 0.809, 0.0, 0.809, 0.0, 0.809, 0.0, 0.809, 0.0, 0.809, 0.0, 0.809, 0.0, 0.809, 0.0, 0.809, 0.0, 0.809, 0.0, 0.809, 0.0, 0.809, 0.0, 0.809, 0.0, 0.809, 0.0, 0.809, 0.0, 0.809, 0.0, 0.809, 0.0, 0.809, 0.0, 0.809, 0.0, 0.809, 0.0, 0.809, 0.0, 0.809, 0.0, 0.809, 0.0, 0.809, 0.0, 0.809, 0.0, 0.809, 0.0, 0.809, 0.0, 0.809, 0.0, 0.809, 0.0, 0.809, 0.0, 0.809, 0.0, 0.809, 0.0, 0.809, 0.0, 0.809, 0.0, 0.809, 0.0, 0.809, 0.0, 0.809, 0.0, 0.809, 0.0, 0.809, 0.0, 0.809, 0.0, 0.809, 0.0, 0.809, 0.0, 0.809, 0.0, 0.809, 0.0, 0.809, 0.0, 0.809, 0.0, 0.809, 0.0, 0.809, 0.0, 0.809, 0.0, 0.809, 0.0, 0.809, 0.0, 0.809, 0.0, 0.809, 0.0, 0.809, 0.0, 0.809, 0.0, 0.809, 0.0, 0.809, 0.0, 0.809, 0.0, 0.809, 0.0, 0.809, 0.0, 0.809, 0.0, 0.809, 0.0, 0.809, 0.0, 0.809, 0.0, 0.809, 0.0, 0.809, 0.0, 0.809, 0.0, 0.809, 0.0, 0.809, 0.0, 0.809, 0.0, 0.809, 0.0, 0.809, 0.0, 0.809, 0.0, 0.809, 0.0, 0.809, 0.0, 0.809, 0.0, 0.809, 0.0, 0.809, 0.0, 0.809, 0.0, 0.809, 0.0, 0.809, 0.0, 0.809, 0.0, 0.809, 0.0, 0.809, 0.0, 0.809, 0.0, 0.809, 0.0, 0.809, 0.0, 0.809, 0.0, 0.809, 0.0, 0.809, 0.0, 0.809, 0.0, 0.809, 0.0, 0.809, 0.0, 0.809, 0.0, 0.809, 0.0, 0.809, 0.0, 0.809, 0.0, 0.809, 0.0, 0.809, 0.0, 0.809, 0.0, 0.809, 0.0, 0.809, 0.0, 0.809, 0.0, 0.809, 0.0, 0.809, 0.0, 0.809, 0.0, 0.809, 0.0, 0.809, 0.0, 0.809, 0.0, 0.809, 0.0, 0.809, 0.0, 0.809, 0.0, 0.809, 0.0, 0.809, 0.0, 0.809, 0.0, 0.809, 0.0, 0.809, 0.0, 0.809, 0.0, 0.809, 0.0, 0.809, 0.0, 0.809, 0.0, 0.809, 0.0, 0.809, 0.0, 0.809, 0.0, 0.809, 0.0, 0.809, 0.0, 0.809, 0.0, 0.809, 0.0, 0.809, 0.0, 0.809, 0.0, 0.809, 0.0, 0.809, 0.0, 0.809, 0.0, 0.809, 0.0, 0.809, 0.0, 0.809, 0.0, 0.809, 0.0, 0.809, 0.0, 0.809, 0.0, 0.809, 0.0, 0.809, 0.0, 0.809, 0.0, 0.809, 0.0, 0.809, 0.0, 0.809, 0.0, 0.809, 0.0, 0.809, 0.0, 0.809, 0.0, 0.809, 0.0, 0.809, 0.0, 0.809, 0.0, 0.809, 0.0, 0.809, 0.0, 0.809, 0.0, 0.809, 0.0, 0.809, 0.0, 0.809, 0.0, 0.809, 0.0, 0.809, 0.0, 0.809, 0.0, 0.809, 0.0, 0.809, 0.0, 0.809, 0.0, 0.809, 0.0, 0.809, 0.0, 0.809, 0.0, 0.809, 0.0, 0.809, 0.0, 0.809, 0.0, 0.809, 0.0, 0.809, 0.0, 0.809, 0.0, 0.809, 0.0, 0.809, 0.0])
me_plane_002.materials.append(None)
me_plane_002.update()

# ---- objects
ob_plane = bpy.data.objects.new('Plane', me_plane_002)

# ---- transforms, parenting, visibility, modifiers, constraints
ob_plane.location = (-8.882e-16, -0.06697, 0.0)
_m = ob_plane.modifiers.new('Auto Smooth', 'NODES')
_m.node_group = ng_auto_smooth
_gi = [s.identifier for s in ng_auto_smooth.interface.items_tree if s.item_type == 'SOCKET' and s.in_out == 'INPUT']
_m[_gi[1]] = 0.5236  # Angle

# ---- collection membership
col_collection.objects.link(ob_plane)

# ---- scene / render settings (as saved in the file)
scene.frame_start = 1; scene.frame_end = 50; scene.frame_set(0)
scene.render.engine = 'BLENDER_EEVEE_NEXT'
scene.cycles.sampling_pattern = 'TABULATED_SOBOL'
bpy.context.view_layer.update()

# ---- added for rendering (the .blend has no active camera and no usable light): camera, sun
cam_auto = bpy.data.cameras.new('AutoCamera')
cam_auto.lens = 50.0
cam_auto.sensor_width = 36.0
cam_auto.clip_end = 1000.0
ob_auto_camera = bpy.data.objects.new('AutoCamera', cam_auto)
scene.collection.objects.link(ob_auto_camera)
ob_auto_camera.location = (5.24233, -8.4948, 4.19336)
ob_auto_camera.rotation_euler = (1.09748, -7.21219e-08, 0.694738)
scene.camera = ob_auto_camera
light_auto_sun = bpy.data.lights.new('AutoSun', 'SUN')
light_auto_sun.energy = 3.0
light_auto_sun.angle = 0.0523599
ob_auto_sun = bpy.data.objects.new('AutoSun', light_auto_sun)
scene.collection.objects.link(ob_auto_sun)
ob_auto_sun.rotation_euler = (0.872665, 0.174533, 0.523599)
bpy.context.view_layer.update()
